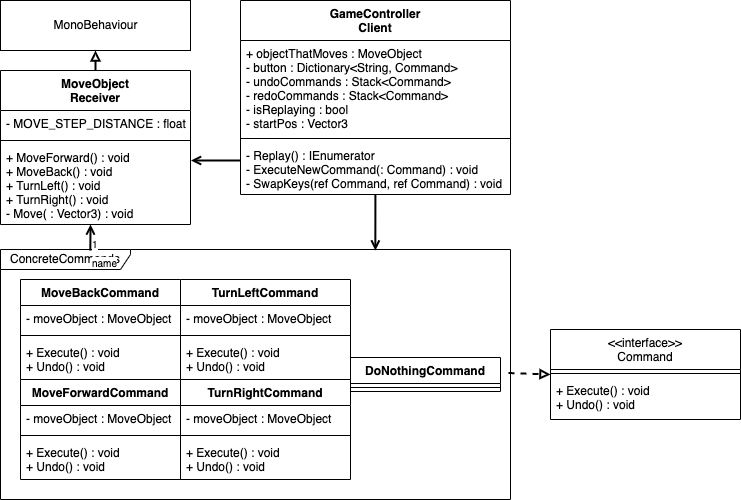

The diagram above was exported from draw.io. Its source (the exported page's mxGraphModel, read from the mxfile embedded in the PNG):
<mxGraphModel dx="2585" dy="1050" grid="1" gridSize="10" guides="1" tooltips="1" connect="1" arrows="1" fold="1" page="1" pageScale="1" pageWidth="1169" pageHeight="827" math="0" shadow="0">
  <root>
    <mxCell id="0" />
    <mxCell id="1" parent="0" />
    <mxCell id="1I-zEM-LtWfWs7FKYDPz-72" style="edgeStyle=none;rounded=0;orthogonalLoop=1;jettySize=auto;html=1;entryX=0.735;entryY=0.004;entryDx=0;entryDy=0;entryPerimeter=0;strokeWidth=2;fontSize=10;startArrow=none;startFill=0;endArrow=open;endFill=0;" edge="1" parent="1">
      <mxGeometry relative="1" as="geometry">
        <mxPoint x="-735.0950980392158" y="234" as="sourcePoint" />
        <mxPoint x="-735.1500000000001" y="290" as="targetPoint" />
      </mxGeometry>
    </mxCell>
    <mxCell id="1I-zEM-LtWfWs7FKYDPz-6" value="GameController&#10;Client" style="swimlane;fontStyle=1;align=center;verticalAlign=top;childLayout=stackLayout;horizontal=1;startSize=40;horizontalStack=0;resizeParent=1;resizeParentMax=0;resizeLast=0;collapsible=1;marginBottom=0;" vertex="1" parent="1">
      <mxGeometry x="-870" y="40" width="270" height="194" as="geometry" />
    </mxCell>
    <mxCell id="1I-zEM-LtWfWs7FKYDPz-7" value="+ objectThatMoves : MoveObject&#10;- button : Dictionary&lt;String, Command&gt;&#10;- undoCommands : Stack&lt;Command&gt;&#10;- redoCommands : Stack&lt;Command&gt;&#10;- isReplaying : bool&#10;- startPos : Vector3" style="text;strokeColor=none;fillColor=none;align=left;verticalAlign=top;spacingLeft=4;spacingRight=4;overflow=hidden;rotatable=0;points=[[0,0.5],[1,0.5]];portConstraint=eastwest;" vertex="1" parent="1I-zEM-LtWfWs7FKYDPz-6">
      <mxGeometry y="40" width="270" height="94" as="geometry" />
    </mxCell>
    <mxCell id="1I-zEM-LtWfWs7FKYDPz-8" value="" style="line;strokeWidth=1;fillColor=none;align=left;verticalAlign=middle;spacingTop=-1;spacingLeft=3;spacingRight=3;rotatable=0;labelPosition=right;points=[];portConstraint=eastwest;strokeColor=inherit;" vertex="1" parent="1I-zEM-LtWfWs7FKYDPz-6">
      <mxGeometry y="134" width="270" height="8" as="geometry" />
    </mxCell>
    <mxCell id="1I-zEM-LtWfWs7FKYDPz-9" value="- Replay() : IEnumerator&#10;- ExecuteNewCommand(: Command) : void&#10;- SwapKeys(ref Command, ref Command) : void" style="text;strokeColor=none;fillColor=none;align=left;verticalAlign=top;spacingLeft=4;spacingRight=4;overflow=hidden;rotatable=0;points=[[0,0.5],[1,0.5]];portConstraint=eastwest;" vertex="1" parent="1I-zEM-LtWfWs7FKYDPz-6">
      <mxGeometry y="142" width="270" height="52" as="geometry" />
    </mxCell>
    <mxCell id="1I-zEM-LtWfWs7FKYDPz-12" value="&lt;&lt;interface&gt;&gt;&#10;Command" style="swimlane;fontStyle=0;align=center;verticalAlign=top;childLayout=stackLayout;horizontal=1;startSize=40;horizontalStack=0;resizeParent=1;resizeParentMax=0;resizeLast=0;collapsible=1;marginBottom=0;" vertex="1" parent="1">
      <mxGeometry x="-560" y="369" width="190" height="90" as="geometry" />
    </mxCell>
    <mxCell id="1I-zEM-LtWfWs7FKYDPz-14" value="" style="line;strokeWidth=1;fillColor=none;align=left;verticalAlign=middle;spacingTop=-1;spacingLeft=3;spacingRight=3;rotatable=0;labelPosition=right;points=[];portConstraint=eastwest;strokeColor=inherit;" vertex="1" parent="1I-zEM-LtWfWs7FKYDPz-12">
      <mxGeometry y="40" width="190" height="8" as="geometry" />
    </mxCell>
    <mxCell id="1I-zEM-LtWfWs7FKYDPz-15" value="+ Execute() : void&#10;+ Undo() : void" style="text;strokeColor=none;fillColor=none;align=left;verticalAlign=top;spacingLeft=4;spacingRight=4;overflow=hidden;rotatable=0;points=[[0,0.5],[1,0.5]];portConstraint=eastwest;" vertex="1" parent="1I-zEM-LtWfWs7FKYDPz-12">
      <mxGeometry y="48" width="190" height="42" as="geometry" />
    </mxCell>
    <mxCell id="1I-zEM-LtWfWs7FKYDPz-22" style="rounded=0;orthogonalLoop=1;jettySize=auto;html=1;dashed=1;endArrow=block;endFill=0;strokeWidth=2;exitX=0.996;exitY=0.494;exitDx=0;exitDy=0;exitPerimeter=0;entryX=0;entryY=0.5;entryDx=0;entryDy=0;" edge="1" parent="1" source="1I-zEM-LtWfWs7FKYDPz-46" target="1I-zEM-LtWfWs7FKYDPz-12">
      <mxGeometry relative="1" as="geometry">
        <mxPoint x="-660" y="389" as="sourcePoint" />
        <mxPoint x="-560" y="413" as="targetPoint" />
      </mxGeometry>
    </mxCell>
    <mxCell id="1I-zEM-LtWfWs7FKYDPz-57" value="" style="group" vertex="1" connectable="0" parent="1">
      <mxGeometry x="-1110" y="289" width="510" height="250" as="geometry" />
    </mxCell>
    <mxCell id="1I-zEM-LtWfWs7FKYDPz-24" value="DoNothingCommand" style="swimlane;fontStyle=1;align=center;verticalAlign=top;childLayout=stackLayout;horizontal=1;startSize=26;horizontalStack=0;resizeParent=1;resizeParentMax=0;resizeLast=0;collapsible=1;marginBottom=0;" vertex="1" parent="1I-zEM-LtWfWs7FKYDPz-57">
      <mxGeometry x="350" y="108" width="150" height="34" as="geometry" />
    </mxCell>
    <mxCell id="1I-zEM-LtWfWs7FKYDPz-26" value="" style="line;strokeWidth=1;fillColor=none;align=left;verticalAlign=middle;spacingTop=-1;spacingLeft=3;spacingRight=3;rotatable=0;labelPosition=right;points=[];portConstraint=eastwest;strokeColor=inherit;" vertex="1" parent="1I-zEM-LtWfWs7FKYDPz-24">
      <mxGeometry y="26" width="150" height="8" as="geometry" />
    </mxCell>
    <mxCell id="1I-zEM-LtWfWs7FKYDPz-30" value="MoveBackCommand" style="swimlane;fontStyle=1;align=center;verticalAlign=top;childLayout=stackLayout;horizontal=1;startSize=26;horizontalStack=0;resizeParent=1;resizeParentMax=0;resizeLast=0;collapsible=1;marginBottom=0;" vertex="1" parent="1I-zEM-LtWfWs7FKYDPz-57">
      <mxGeometry x="20" y="30" width="160" height="100" as="geometry" />
    </mxCell>
    <mxCell id="1I-zEM-LtWfWs7FKYDPz-31" value="- moveObject : MoveObject" style="text;strokeColor=none;fillColor=none;align=left;verticalAlign=top;spacingLeft=4;spacingRight=4;overflow=hidden;rotatable=0;points=[[0,0.5],[1,0.5]];portConstraint=eastwest;" vertex="1" parent="1I-zEM-LtWfWs7FKYDPz-30">
      <mxGeometry y="26" width="160" height="26" as="geometry" />
    </mxCell>
    <mxCell id="1I-zEM-LtWfWs7FKYDPz-32" value="" style="line;strokeWidth=1;fillColor=none;align=left;verticalAlign=middle;spacingTop=-1;spacingLeft=3;spacingRight=3;rotatable=0;labelPosition=right;points=[];portConstraint=eastwest;strokeColor=inherit;" vertex="1" parent="1I-zEM-LtWfWs7FKYDPz-30">
      <mxGeometry y="52" width="160" height="8" as="geometry" />
    </mxCell>
    <mxCell id="1I-zEM-LtWfWs7FKYDPz-33" value="+ Execute() : void&#10;+ Undo() : void" style="text;strokeColor=none;fillColor=none;align=left;verticalAlign=top;spacingLeft=4;spacingRight=4;overflow=hidden;rotatable=0;points=[[0,0.5],[1,0.5]];portConstraint=eastwest;" vertex="1" parent="1I-zEM-LtWfWs7FKYDPz-30">
      <mxGeometry y="60" width="160" height="40" as="geometry" />
    </mxCell>
    <mxCell id="1I-zEM-LtWfWs7FKYDPz-34" value="MoveForwardCommand" style="swimlane;fontStyle=1;align=center;verticalAlign=top;childLayout=stackLayout;horizontal=1;startSize=26;horizontalStack=0;resizeParent=1;resizeParentMax=0;resizeLast=0;collapsible=1;marginBottom=0;" vertex="1" parent="1I-zEM-LtWfWs7FKYDPz-57">
      <mxGeometry x="20" y="130" width="160" height="100" as="geometry" />
    </mxCell>
    <mxCell id="1I-zEM-LtWfWs7FKYDPz-35" value="- moveObject : MoveObject" style="text;strokeColor=none;fillColor=none;align=left;verticalAlign=top;spacingLeft=4;spacingRight=4;overflow=hidden;rotatable=0;points=[[0,0.5],[1,0.5]];portConstraint=eastwest;" vertex="1" parent="1I-zEM-LtWfWs7FKYDPz-34">
      <mxGeometry y="26" width="160" height="26" as="geometry" />
    </mxCell>
    <mxCell id="1I-zEM-LtWfWs7FKYDPz-36" value="" style="line;strokeWidth=1;fillColor=none;align=left;verticalAlign=middle;spacingTop=-1;spacingLeft=3;spacingRight=3;rotatable=0;labelPosition=right;points=[];portConstraint=eastwest;strokeColor=inherit;" vertex="1" parent="1I-zEM-LtWfWs7FKYDPz-34">
      <mxGeometry y="52" width="160" height="8" as="geometry" />
    </mxCell>
    <mxCell id="1I-zEM-LtWfWs7FKYDPz-37" value="+ Execute() : void&#10;+ Undo() : void" style="text;strokeColor=none;fillColor=none;align=left;verticalAlign=top;spacingLeft=4;spacingRight=4;overflow=hidden;rotatable=0;points=[[0,0.5],[1,0.5]];portConstraint=eastwest;" vertex="1" parent="1I-zEM-LtWfWs7FKYDPz-34">
      <mxGeometry y="60" width="160" height="40" as="geometry" />
    </mxCell>
    <mxCell id="1I-zEM-LtWfWs7FKYDPz-38" value="TurnLeftCommand" style="swimlane;fontStyle=1;align=center;verticalAlign=top;childLayout=stackLayout;horizontal=1;startSize=26;horizontalStack=0;resizeParent=1;resizeParentMax=0;resizeLast=0;collapsible=1;marginBottom=0;" vertex="1" parent="1I-zEM-LtWfWs7FKYDPz-57">
      <mxGeometry x="180" y="30" width="170" height="100" as="geometry" />
    </mxCell>
    <mxCell id="1I-zEM-LtWfWs7FKYDPz-39" value="- moveObject : MoveObject" style="text;strokeColor=none;fillColor=none;align=left;verticalAlign=top;spacingLeft=4;spacingRight=4;overflow=hidden;rotatable=0;points=[[0,0.5],[1,0.5]];portConstraint=eastwest;" vertex="1" parent="1I-zEM-LtWfWs7FKYDPz-38">
      <mxGeometry y="26" width="170" height="26" as="geometry" />
    </mxCell>
    <mxCell id="1I-zEM-LtWfWs7FKYDPz-40" value="" style="line;strokeWidth=1;fillColor=none;align=left;verticalAlign=middle;spacingTop=-1;spacingLeft=3;spacingRight=3;rotatable=0;labelPosition=right;points=[];portConstraint=eastwest;strokeColor=inherit;" vertex="1" parent="1I-zEM-LtWfWs7FKYDPz-38">
      <mxGeometry y="52" width="170" height="8" as="geometry" />
    </mxCell>
    <mxCell id="1I-zEM-LtWfWs7FKYDPz-41" value="+ Execute() : void&#10;+ Undo() : void" style="text;strokeColor=none;fillColor=none;align=left;verticalAlign=top;spacingLeft=4;spacingRight=4;overflow=hidden;rotatable=0;points=[[0,0.5],[1,0.5]];portConstraint=eastwest;" vertex="1" parent="1I-zEM-LtWfWs7FKYDPz-38">
      <mxGeometry y="60" width="170" height="40" as="geometry" />
    </mxCell>
    <mxCell id="1I-zEM-LtWfWs7FKYDPz-42" value="TurnRightCommand" style="swimlane;fontStyle=1;align=center;verticalAlign=top;childLayout=stackLayout;horizontal=1;startSize=26;horizontalStack=0;resizeParent=1;resizeParentMax=0;resizeLast=0;collapsible=1;marginBottom=0;" vertex="1" parent="1I-zEM-LtWfWs7FKYDPz-57">
      <mxGeometry x="180" y="130" width="170" height="100" as="geometry" />
    </mxCell>
    <mxCell id="1I-zEM-LtWfWs7FKYDPz-43" value="- moveObject : MoveObject" style="text;strokeColor=none;fillColor=none;align=left;verticalAlign=top;spacingLeft=4;spacingRight=4;overflow=hidden;rotatable=0;points=[[0,0.5],[1,0.5]];portConstraint=eastwest;" vertex="1" parent="1I-zEM-LtWfWs7FKYDPz-42">
      <mxGeometry y="26" width="170" height="26" as="geometry" />
    </mxCell>
    <mxCell id="1I-zEM-LtWfWs7FKYDPz-44" value="" style="line;strokeWidth=1;fillColor=none;align=left;verticalAlign=middle;spacingTop=-1;spacingLeft=3;spacingRight=3;rotatable=0;labelPosition=right;points=[];portConstraint=eastwest;strokeColor=inherit;" vertex="1" parent="1I-zEM-LtWfWs7FKYDPz-42">
      <mxGeometry y="52" width="170" height="8" as="geometry" />
    </mxCell>
    <mxCell id="1I-zEM-LtWfWs7FKYDPz-45" value="+ Execute() : void&#10;+ Undo() : void" style="text;strokeColor=none;fillColor=none;align=left;verticalAlign=top;spacingLeft=4;spacingRight=4;overflow=hidden;rotatable=0;points=[[0,0.5],[1,0.5]];portConstraint=eastwest;" vertex="1" parent="1I-zEM-LtWfWs7FKYDPz-42">
      <mxGeometry y="60" width="170" height="40" as="geometry" />
    </mxCell>
    <mxCell id="1I-zEM-LtWfWs7FKYDPz-46" value="ConcreteCommands" style="shape=umlFrame;whiteSpace=wrap;html=1;width=130;height=20;" vertex="1" parent="1I-zEM-LtWfWs7FKYDPz-57">
      <mxGeometry width="510" height="250" as="geometry" />
    </mxCell>
    <mxCell id="1I-zEM-LtWfWs7FKYDPz-64" value="" style="group" vertex="1" connectable="0" parent="1">
      <mxGeometry x="-1110" y="40" width="190" height="240" as="geometry" />
    </mxCell>
    <mxCell id="1I-zEM-LtWfWs7FKYDPz-1" value="MoveObject&#10;Receiver" style="swimlane;fontStyle=1;align=center;verticalAlign=top;childLayout=stackLayout;horizontal=1;startSize=40;horizontalStack=0;resizeParent=1;resizeParentMax=0;resizeLast=0;collapsible=1;marginBottom=0;" vertex="1" parent="1I-zEM-LtWfWs7FKYDPz-64">
      <mxGeometry y="70" width="190" height="154" as="geometry" />
    </mxCell>
    <mxCell id="1I-zEM-LtWfWs7FKYDPz-2" value="- MOVE_STEP_DISTANCE : float" style="text;strokeColor=none;fillColor=none;align=left;verticalAlign=top;spacingLeft=4;spacingRight=4;overflow=hidden;rotatable=0;points=[[0,0.5],[1,0.5]];portConstraint=eastwest;" vertex="1" parent="1I-zEM-LtWfWs7FKYDPz-1">
      <mxGeometry y="40" width="190" height="26" as="geometry" />
    </mxCell>
    <mxCell id="1I-zEM-LtWfWs7FKYDPz-3" value="" style="line;strokeWidth=1;fillColor=none;align=left;verticalAlign=middle;spacingTop=-1;spacingLeft=3;spacingRight=3;rotatable=0;labelPosition=right;points=[];portConstraint=eastwest;strokeColor=inherit;" vertex="1" parent="1I-zEM-LtWfWs7FKYDPz-1">
      <mxGeometry y="66" width="190" height="8" as="geometry" />
    </mxCell>
    <mxCell id="1I-zEM-LtWfWs7FKYDPz-4" value="+ MoveForward() : void&#10;+ MoveBack() : void&#10;+ TurnLeft() : void&#10;+ TurnRight() : void&#10;- Move( : Vector3) : void" style="text;strokeColor=none;fillColor=none;align=left;verticalAlign=top;spacingLeft=4;spacingRight=4;overflow=hidden;rotatable=0;points=[[0,0.5],[1,0.5]];portConstraint=eastwest;" vertex="1" parent="1I-zEM-LtWfWs7FKYDPz-1">
      <mxGeometry y="74" width="190" height="80" as="geometry" />
    </mxCell>
    <mxCell id="1I-zEM-LtWfWs7FKYDPz-56" style="rounded=0;orthogonalLoop=1;jettySize=auto;html=1;entryX=0.5;entryY=0;entryDx=0;entryDy=0;strokeWidth=2;endArrow=none;endFill=0;startArrow=block;startFill=0;" edge="1" parent="1I-zEM-LtWfWs7FKYDPz-64" source="1I-zEM-LtWfWs7FKYDPz-5" target="1I-zEM-LtWfWs7FKYDPz-1">
      <mxGeometry relative="1" as="geometry" />
    </mxCell>
    <mxCell id="1I-zEM-LtWfWs7FKYDPz-5" value="MonoBehaviour" style="html=1;" vertex="1" parent="1I-zEM-LtWfWs7FKYDPz-64">
      <mxGeometry width="190" height="50" as="geometry" />
    </mxCell>
    <mxCell id="1I-zEM-LtWfWs7FKYDPz-69" value="name" style="endArrow=open;endFill=0;html=1;align=left;verticalAlign=top;rounded=0;strokeWidth=2;fontSize=10;exitX=0.529;exitY=0.004;exitDx=0;exitDy=0;exitPerimeter=0;entryX=0.474;entryY=1;entryDx=0;entryDy=0;entryPerimeter=0;" edge="1" parent="1" target="1I-zEM-LtWfWs7FKYDPz-4">
      <mxGeometry x="-1" relative="1" as="geometry">
        <mxPoint x="-1020.21" y="290" as="sourcePoint" />
        <mxPoint x="-860" y="270" as="targetPoint" />
      </mxGeometry>
    </mxCell>
    <mxCell id="1I-zEM-LtWfWs7FKYDPz-70" value="1" style="edgeLabel;resizable=0;html=1;align=left;verticalAlign=bottom;fontSize=10;" connectable="0" vertex="1" parent="1I-zEM-LtWfWs7FKYDPz-69">
      <mxGeometry x="-1" relative="1" as="geometry" />
    </mxCell>
    <mxCell id="1I-zEM-LtWfWs7FKYDPz-71" style="edgeStyle=none;rounded=0;orthogonalLoop=1;jettySize=auto;html=1;entryX=1.003;entryY=0.2;entryDx=0;entryDy=0;entryPerimeter=0;strokeWidth=2;fontSize=10;startArrow=none;startFill=0;endArrow=open;endFill=0;exitX=0;exitY=0.346;exitDx=0;exitDy=0;exitPerimeter=0;" edge="1" parent="1" source="1I-zEM-LtWfWs7FKYDPz-9" target="1I-zEM-LtWfWs7FKYDPz-4">
      <mxGeometry relative="1" as="geometry">
        <Array as="points">
          <mxPoint x="-900" y="200" />
        </Array>
      </mxGeometry>
    </mxCell>
  </root>
</mxGraphModel>